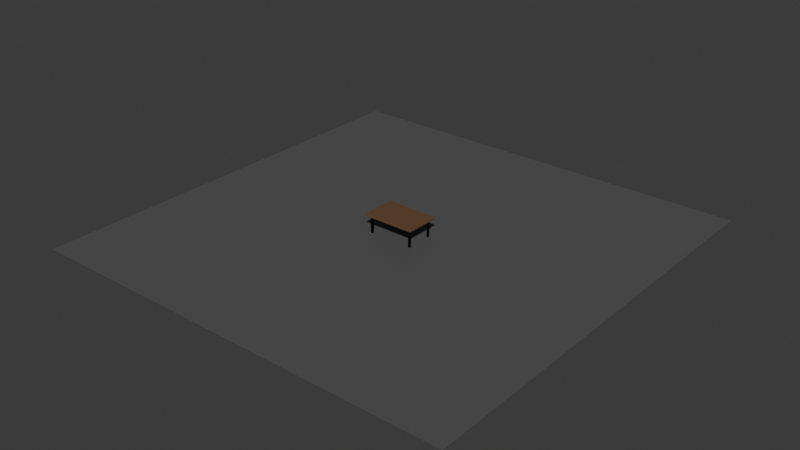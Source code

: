 # Source: model.blend  (saved by Blender 4.5.91; exported with 4.5.12 LTS)
import bpy
from mathutils import Matrix  # noqa: F401  (used for matrix-valued properties, if any)

bpy.ops.wm.read_factory_settings(use_empty=True)
scene = bpy.context.scene
scene.name = 'Scene'

# ---- collections
col_collection = bpy.data.collections.new('Collection'); scene.collection.children.link(col_collection)

# ---- materials (node trees are filled in below, after node groups)
mat_floormat = bpy.data.materials.new('FloorMat')
mat_walnutwood = bpy.data.materials.new('WalnutWood')
mat_matteblackmetal = bpy.data.materials.new('MatteBlackMetal')

# ---- material node trees
mat_floormat.use_nodes = True; mat_floormat.node_tree.nodes.clear()
_N = mat_floormat.node_tree.nodes; _L = mat_floormat.node_tree.links
n0 = _N.new('ShaderNodeBsdfPrincipled'); n0.name = 'Principled BSDF'; n0.location = (-200, 100)
n0.inputs[0].default_value = (0.1, 0.1, 0.1, 1.0)
n1 = _N.new('ShaderNodeOutputMaterial'); n1.name = 'Material Output'; n1.location = (200, 100)
_L.new(n0.outputs[0], n1.inputs[0])
n1.is_active_output = True
mat_walnutwood.use_nodes = True; mat_walnutwood.node_tree.nodes.clear()
_N = mat_walnutwood.node_tree.nodes; _L = mat_walnutwood.node_tree.links
n0 = _N.new('ShaderNodeBsdfPrincipled'); n0.name = 'Principled BSDF'; n0.location = (-200, 100)
n0.inputs[0].default_value = (0.15, 0.08, 0.04, 1.0)
n0.inputs[2].default_value = 0.2
n1 = _N.new('ShaderNodeOutputMaterial'); n1.name = 'Material Output'; n1.location = (200, 100)
_L.new(n0.outputs[0], n1.inputs[0])
n1.is_active_output = True
mat_matteblackmetal.use_nodes = True; mat_matteblackmetal.node_tree.nodes.clear()
_N = mat_matteblackmetal.node_tree.nodes; _L = mat_matteblackmetal.node_tree.links
n0 = _N.new('ShaderNodeBsdfPrincipled'); n0.name = 'Principled BSDF'; n0.location = (-200, 100)
n0.inputs[0].default_value = (0.01, 0.01, 0.01, 1.0)
n0.inputs[1].default_value = 1.0
n0.inputs[2].default_value = 0.3
n1 = _N.new('ShaderNodeOutputMaterial'); n1.name = 'Material Output'; n1.location = (200, 100)
_L.new(n0.outputs[0], n1.inputs[0])
n1.is_active_output = True

# ---- world
world_world = bpy.data.worlds.new('World'); scene.world = world_world
world_world.use_nodes = True; world_world.node_tree.nodes.clear()
_N = world_world.node_tree.nodes; _L = world_world.node_tree.links
n0 = _N.new('ShaderNodeOutputWorld'); n0.name = 'World Output'; n0.location = (200, 100)
n1 = _N.new('ShaderNodeBackground'); n1.name = 'Background'; n1.location = (-200, 100)
n1.inputs[0].default_value = (0.05088, 0.05088, 0.05088, 1.0)
_L.new(n1.outputs[0], n0.inputs[0])
n0.is_active_output = True
world_world.color = (0.05088, 0.05088, 0.05088)
world_world.sun_shadow_jitter_overblur = 0.0

# ---- meshes
me_plane = bpy.data.meshes.new('Plane')
me_plane.from_pydata([(-5.0, -5.0, 0.0), (5.0, -5.0, 0.0), (-5.0, 5.0, 0.0), (5.0, 5.0, 0.0)], [], [(0, 1, 3, 2)])
_uv = me_plane.uv_layers.new(name='UVMap')
_uv.uv.foreach_set('vector', [0.0, 0.0, 1.0, 0.0, 1.0, 1.0, 0.0, 1.0])
me_plane.materials.append(mat_floormat)
me_plane.update()
me_cube_001 = bpy.data.meshes.new('Cube.001')
me_cube_001.from_pydata([(-0.6, -0.4, -0.025), (-0.6, -0.4, 0.025), (-0.6, 0.4, -0.025), (-0.6, 0.4, 0.025), (0.6, -0.4, -0.025), (0.6, -0.4, 0.025), (0.6, 0.4, -0.025), (0.6, 0.4, 0.025)], [], [(0, 1, 3, 2), (2, 3, 7, 6), (6, 7, 5, 4), (4, 5, 1, 0), (2, 6, 4, 0), (7, 3, 1, 5)])
_uv = me_cube_001.uv_layers.new(name='UVMap')
_uv.uv.foreach_set('vector', [0.375, 0.0, 0.625, 0.0, 0.625, 0.25, 0.375, 0.25, 0.375, 0.25, 0.625, 0.25, 0.625, 0.5, 0.375, 0.5, 0.375, 0.5, 0.625, 0.5, 0.625, 0.75, 0.375, 0.75, 0.375, 0.75, 0.625, 0.75, 0.625, 1.0, 0.375, 1.0, 0.125, 0.5, 0.375, 0.5, 0.375, 0.75, 0.125, 0.75, 0.625, 0.5, 0.875, 0.5, 0.875, 0.75, 0.625, 0.75])
me_cube_001.materials.append(mat_walnutwood)
me_cube_001.update()
me_cube_002 = bpy.data.meshes.new('Cube.002')
me_cube_002.from_pydata([(-0.02, -0.02, -0.2), (-0.02, -0.02, 0.2), (-0.02, 0.02, -0.2), (-0.02, 0.02, 0.2), (0.02, -0.02, -0.2), (0.02, -0.02, 0.2), (0.02, 0.02, -0.2), (0.02, 0.02, 0.2)], [], [(0, 1, 3, 2), (2, 3, 7, 6), (6, 7, 5, 4), (4, 5, 1, 0), (2, 6, 4, 0), (7, 3, 1, 5)])
_uv = me_cube_002.uv_layers.new(name='UVMap')
_uv.uv.foreach_set('vector', [0.375, 0.0, 0.625, 0.0, 0.625, 0.25, 0.375, 0.25, 0.375, 0.25, 0.625, 0.25, 0.625, 0.5, 0.375, 0.5, 0.375, 0.5, 0.625, 0.5, 0.625, 0.75, 0.375, 0.75, 0.375, 0.75, 0.625, 0.75, 0.625, 1.0, 0.375, 1.0, 0.125, 0.5, 0.375, 0.5, 0.375, 0.75, 0.125, 0.75, 0.625, 0.5, 0.875, 0.5, 0.875, 0.75, 0.625, 0.75])
me_cube_002.materials.append(mat_matteblackmetal)
me_cube_002.update()
me_cube_003 = bpy.data.meshes.new('Cube.003')
me_cube_003.from_pydata([(-0.02, -0.02, -0.2), (-0.02, -0.02, 0.2), (-0.02, 0.02, -0.2), (-0.02, 0.02, 0.2), (0.02, -0.02, -0.2), (0.02, -0.02, 0.2), (0.02, 0.02, -0.2), (0.02, 0.02, 0.2)], [], [(0, 1, 3, 2), (2, 3, 7, 6), (6, 7, 5, 4), (4, 5, 1, 0), (2, 6, 4, 0), (7, 3, 1, 5)])
_uv = me_cube_003.uv_layers.new(name='UVMap')
_uv.uv.foreach_set('vector', [0.375, 0.0, 0.625, 0.0, 0.625, 0.25, 0.375, 0.25, 0.375, 0.25, 0.625, 0.25, 0.625, 0.5, 0.375, 0.5, 0.375, 0.5, 0.625, 0.5, 0.625, 0.75, 0.375, 0.75, 0.375, 0.75, 0.625, 0.75, 0.625, 1.0, 0.375, 1.0, 0.125, 0.5, 0.375, 0.5, 0.375, 0.75, 0.125, 0.75, 0.625, 0.5, 0.875, 0.5, 0.875, 0.75, 0.625, 0.75])
me_cube_003.materials.append(mat_matteblackmetal)
me_cube_003.update()
me_cube_004 = bpy.data.meshes.new('Cube.004')
me_cube_004.from_pydata([(-0.02, -0.02, -0.2), (-0.02, -0.02, 0.2), (-0.02, 0.02, -0.2), (-0.02, 0.02, 0.2), (0.02, -0.02, -0.2), (0.02, -0.02, 0.2), (0.02, 0.02, -0.2), (0.02, 0.02, 0.2)], [], [(0, 1, 3, 2), (2, 3, 7, 6), (6, 7, 5, 4), (4, 5, 1, 0), (2, 6, 4, 0), (7, 3, 1, 5)])
_uv = me_cube_004.uv_layers.new(name='UVMap')
_uv.uv.foreach_set('vector', [0.375, 0.0, 0.625, 0.0, 0.625, 0.25, 0.375, 0.25, 0.375, 0.25, 0.625, 0.25, 0.625, 0.5, 0.375, 0.5, 0.375, 0.5, 0.625, 0.5, 0.625, 0.75, 0.375, 0.75, 0.375, 0.75, 0.625, 0.75, 0.625, 1.0, 0.375, 1.0, 0.125, 0.5, 0.375, 0.5, 0.375, 0.75, 0.125, 0.75, 0.625, 0.5, 0.875, 0.5, 0.875, 0.75, 0.625, 0.75])
me_cube_004.materials.append(mat_matteblackmetal)
me_cube_004.update()
me_cube_005 = bpy.data.meshes.new('Cube.005')
me_cube_005.from_pydata([(-0.02, -0.02, -0.2), (-0.02, -0.02, 0.2), (-0.02, 0.02, -0.2), (-0.02, 0.02, 0.2), (0.02, -0.02, -0.2), (0.02, -0.02, 0.2), (0.02, 0.02, -0.2), (0.02, 0.02, 0.2)], [], [(0, 1, 3, 2), (2, 3, 7, 6), (6, 7, 5, 4), (4, 5, 1, 0), (2, 6, 4, 0), (7, 3, 1, 5)])
_uv = me_cube_005.uv_layers.new(name='UVMap')
_uv.uv.foreach_set('vector', [0.375, 0.0, 0.625, 0.0, 0.625, 0.25, 0.375, 0.25, 0.375, 0.25, 0.625, 0.25, 0.625, 0.5, 0.375, 0.5, 0.375, 0.5, 0.625, 0.5, 0.625, 0.75, 0.375, 0.75, 0.375, 0.75, 0.625, 0.75, 0.625, 1.0, 0.375, 1.0, 0.125, 0.5, 0.375, 0.5, 0.375, 0.75, 0.125, 0.75, 0.625, 0.5, 0.875, 0.5, 0.875, 0.75, 0.625, 0.75])
me_cube_005.materials.append(mat_matteblackmetal)
me_cube_005.update()

# ---- objects
ob_floor = bpy.data.objects.new('Floor', me_plane)
ob_tabletop = bpy.data.objects.new('TableTop', me_cube_001)
ob_leg_1 = bpy.data.objects.new('Leg_1', me_cube_002)
ob_leg_2 = bpy.data.objects.new('Leg_2', me_cube_003)
ob_leg_3 = bpy.data.objects.new('Leg_3', me_cube_004)
ob_leg_4 = bpy.data.objects.new('Leg_4', me_cube_005)

# ---- transforms, parenting, visibility, modifiers, constraints
ob_floor.location = (0.0, 0.0, 0.0)
ob_tabletop.location = (0.0, 0.0, 0.425)
_m = ob_tabletop.modifiers.new('Bevel', 'BEVEL')
_m.width = 0.01
_m.width_pct = 0.01
_m.segments = 5
ob_leg_1.location = (0.5, 0.3, 0.2)
ob_leg_2.location = (0.5, -0.3, 0.2)
ob_leg_3.location = (-0.5, 0.3, 0.2)
ob_leg_4.location = (-0.5, -0.3, 0.2)

# ---- collection membership
col_collection.objects.link(ob_floor)
col_collection.objects.link(ob_tabletop)
col_collection.objects.link(ob_leg_1)
col_collection.objects.link(ob_leg_2)
col_collection.objects.link(ob_leg_3)
col_collection.objects.link(ob_leg_4)

# ---- scene / render settings (as saved in the file)
scene.frame_start = 1; scene.frame_end = 250; scene.frame_set(1)
scene.render.engine = 'BLENDER_EEVEE_NEXT'
bpy.context.view_layer.update()

# ---- added for rendering (the .blend has no active camera and no usable light): camera, sun
cam_auto = bpy.data.cameras.new('AutoCamera')
cam_auto.lens = 50.0
cam_auto.sensor_width = 36.0
cam_auto.clip_end = 1000.0
ob_auto_camera = bpy.data.objects.new('AutoCamera', cam_auto)
scene.collection.objects.link(ob_auto_camera)
ob_auto_camera.location = (13.0913, -15.7095, 10.698)
ob_auto_camera.rotation_euler = (1.09748, -7.21219e-08, 0.694738)
scene.camera = ob_auto_camera
light_auto_sun = bpy.data.lights.new('AutoSun', 'SUN')
light_auto_sun.energy = 3.0
light_auto_sun.angle = 0.0523599
ob_auto_sun = bpy.data.objects.new('AutoSun', light_auto_sun)
scene.collection.objects.link(ob_auto_sun)
ob_auto_sun.rotation_euler = (0.872665, 0.174533, 0.523599)
bpy.context.view_layer.update()
